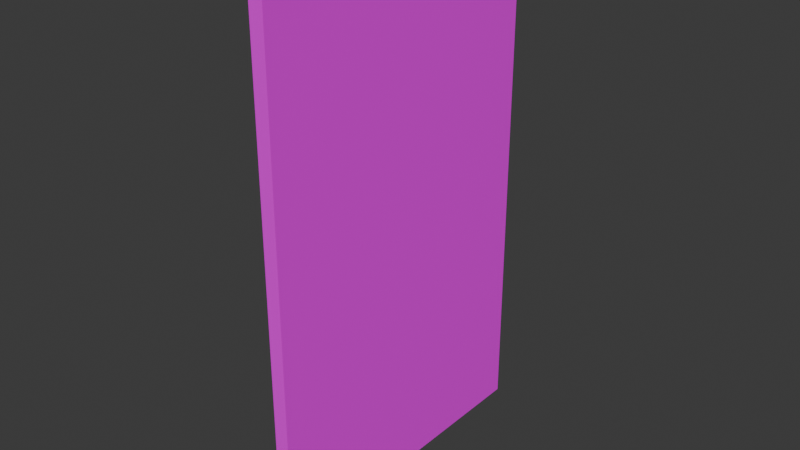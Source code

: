 # Source: light-switch.blend  (saved by Blender 4.3.34; exported with 4.5.12 LTS)
import bpy
from mathutils import Matrix  # noqa: F401  (used for matrix-valued properties, if any)

bpy.ops.wm.read_factory_settings(use_empty=True)
scene = bpy.context.scene
scene.name = 'Scene'

# ---- collections
col_collection = bpy.data.collections.new('Collection'); scene.collection.children.link(col_collection)

# ---- images (referenced by path relative to the original .blend; pixels are not part of the script)
import os
ASSET_DIR = os.environ.get("B2B_ASSET_DIR", "")  # directory of the original .blend (textures are referenced by path, not embedded)
HERE = os.path.dirname(os.path.abspath(__file__))  # packed textures are extracted next to this script under _unpacked/

def load_image(name, relpath, width, height, colorspace="sRGB"):
    """Load a texture the original file referenced (path relative to the .blend, or extracted next to this script)."""
    p = next((c for c in (os.path.join(HERE, relpath), os.path.join(ASSET_DIR, relpath)) if relpath and os.path.exists(c)), "")
    if p:
        img = bpy.data.images.load(p, check_existing=True)
        img.name = name
    else:  # same state as the original file: an image datablock whose file is absent (Cycles renders it pink)
        img = bpy.data.images.new(name, width, height)
        img.source = "FILE"
        img.filepath = "//" + (relpath or name)
    img.colorspace_settings.name = colorspace
    return img
img_light_switch_jpg = load_image('light-switch.jpg', 'light-switch.jpg', 1024, 1024, 'sRGB')

# ---- materials (node trees are filled in below, after node groups)
mat_material = bpy.data.materials.new('Material')
mat_material.alpha_threshold = 0.0
mat_material.roughness = 0.5
mat_material.line_color = (0.0, 0.0, 0.0, 1.0)

# ---- material node trees
mat_material.use_nodes = True; mat_material.node_tree.nodes.clear()
_N = mat_material.node_tree.nodes; _L = mat_material.node_tree.links
n0 = _N.new('ShaderNodeOutputMaterial'); n0.name = 'Material Output'; n0.location = (300, 300)
n1 = _N.new('ShaderNodeBsdfPrincipled'); n1.name = 'Principled BSDF'; n1.location = (10, 300)
n1.inputs[3].default_value = 1.45
n2 = _N.new('ShaderNodeTexImage'); n2.name = 'Image Texture'; n2.location = (-280, 280)
n2.image = img_light_switch_jpg
_L.new(n1.outputs[0], n0.inputs[0])
_L.new(n2.outputs[0], n1.inputs[0])
n0.is_active_output = True

# ---- world
world_world = bpy.data.worlds.new('World'); scene.world = world_world
world_world.use_nodes = True; world_world.node_tree.nodes.clear()
_N = world_world.node_tree.nodes; _L = world_world.node_tree.links
n0 = _N.new('ShaderNodeOutputWorld'); n0.name = 'World Output'; n0.location = (300, 300)
n1 = _N.new('ShaderNodeBackground'); n1.name = 'Background'; n1.location = (10, 300)
n1.inputs[0].default_value = (0.05088, 0.05088, 0.05088, 1.0)
_L.new(n1.outputs[0], n0.inputs[0])
n0.is_active_output = True
world_world.color = (0.05088, 0.05088, 0.05088)
world_world.sun_shadow_jitter_overblur = 0.0

# ---- meshes
me_cube = bpy.data.meshes.new('Cube')
me_cube.from_pydata([(1.0, 1.0, 1.0), (1.0, 1.0, -1.0), (1.0, -1.0, 1.0), (1.0, -1.0, -1.0), (-1.0, 1.0, 1.0), (-1.0, 1.0, -1.0), (-1.0, -1.0, 1.0), (-1.0, -1.0, -1.0)], [], [(0, 4, 6, 2), (3, 2, 6, 7), (7, 6, 4, 5), (5, 1, 3, 7), (1, 0, 2, 3), (5, 4, 0, 1)])
_uv = me_cube.uv_layers.new(name='UVMap')
_uv.uv.foreach_set('vector', [0.3661, 0.3239, 0.3661, 0.5184, 0.3257, 0.5184, 0.3257, 0.3239, 0.3661, 0.713, 0.3257, 0.713, 0.3257, 0.5184, 0.3661, 0.5184, 0.6768, 0.1984, 0.6837, 0.7893, 0.3215, 0.7909, 0.3163, 0.2016, 0.6712, 0.3646, 0.6712, 0.5344, 0.636, 0.5344, 0.636, 0.3646, 0.6821, 0.2011, 0.6805, 0.7888, 0.32, 0.7888, 0.32, 0.2011, 0.6712, 0.7041, 0.636, 0.7041, 0.636, 0.5344, 0.6712, 0.5344])
me_cube.materials.append(mat_material)
me_cube.use_mirror_vertex_groups = False
me_cube.update()

# ---- objects
ob_lightswitch = bpy.data.objects.new('LightSwitch', me_cube)

# ---- transforms, parenting, visibility, modifiers, constraints
ob_lightswitch.location = (0.0, 0.0, 0.0)
ob_lightswitch.scale = (0.0625, 1.393, 2.302)
ob_lightswitch.lock_rotations_4d = False
ob_lightswitch.empty_display_type = 'ARROWS'
ob_lightswitch.lineart.crease_threshold = 0.0

# ---- collection membership
col_collection.objects.link(ob_lightswitch)

# ---- scene / render settings (as saved in the file)
scene.frame_start = 1; scene.frame_end = 250; scene.frame_set(59)
scene.render.engine = 'BLENDER_EEVEE_NEXT'
bpy.context.view_layer.update()

# ---- added for rendering (the .blend has no active camera and no usable light): camera, sun
cam_auto = bpy.data.cameras.new('AutoCamera')
cam_auto.lens = 50.0
cam_auto.sensor_width = 36.0
cam_auto.clip_end = 1000.0
ob_auto_camera = bpy.data.objects.new('AutoCamera', cam_auto)
scene.collection.objects.link(ob_auto_camera)
ob_auto_camera.location = (4.97994, -5.97593, 3.98395)
ob_auto_camera.rotation_euler = (1.09748, -7.21219e-08, 0.694738)
scene.camera = ob_auto_camera
light_auto_sun = bpy.data.lights.new('AutoSun', 'SUN')
light_auto_sun.energy = 3.0
light_auto_sun.angle = 0.0523599
ob_auto_sun = bpy.data.objects.new('AutoSun', light_auto_sun)
scene.collection.objects.link(ob_auto_sun)
ob_auto_sun.rotation_euler = (0.872665, 0.174533, 0.523599)
bpy.context.view_layer.update()
